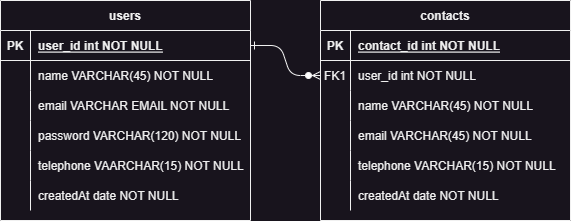

The diagram above was exported from draw.io. Its source (the exported page's mxGraphModel, read from the mxfile embedded in the PNG):
<mxGraphModel dx="825" dy="484" grid="1" gridSize="10" guides="1" tooltips="1" connect="1" arrows="1" fold="1" page="1" pageScale="1" pageWidth="850" pageHeight="1100" math="0" shadow="0" extFonts="Permanent Marker^https://fonts.googleapis.com/css?family=Permanent+Marker">
  <root>
    <mxCell id="0" />
    <mxCell id="1" parent="0" />
    <mxCell id="C-vyLk0tnHw3VtMMgP7b-12" value="" style="edgeStyle=entityRelationEdgeStyle;endArrow=ERzeroToMany;startArrow=ERone;endFill=1;startFill=0;" parent="1" source="C-vyLk0tnHw3VtMMgP7b-3" target="C-vyLk0tnHw3VtMMgP7b-17" edge="1">
      <mxGeometry width="100" height="100" relative="1" as="geometry">
        <mxPoint x="400" y="165" as="sourcePoint" />
        <mxPoint x="480" y="45" as="targetPoint" />
      </mxGeometry>
    </mxCell>
    <mxCell id="C-vyLk0tnHw3VtMMgP7b-2" value="users" style="shape=table;startSize=30;container=1;collapsible=1;childLayout=tableLayout;fixedRows=1;rowLines=0;fontStyle=1;align=center;resizeLast=1;" parent="1" vertex="1">
      <mxGeometry x="150" y="120" width="250" height="220" as="geometry" />
    </mxCell>
    <mxCell id="C-vyLk0tnHw3VtMMgP7b-3" value="" style="shape=partialRectangle;collapsible=0;dropTarget=0;pointerEvents=0;fillColor=none;points=[[0,0.5],[1,0.5]];portConstraint=eastwest;top=0;left=0;right=0;bottom=1;" parent="C-vyLk0tnHw3VtMMgP7b-2" vertex="1">
      <mxGeometry y="30" width="250" height="30" as="geometry" />
    </mxCell>
    <mxCell id="C-vyLk0tnHw3VtMMgP7b-4" value="PK" style="shape=partialRectangle;overflow=hidden;connectable=0;fillColor=none;top=0;left=0;bottom=0;right=0;fontStyle=1;" parent="C-vyLk0tnHw3VtMMgP7b-3" vertex="1">
      <mxGeometry width="30" height="30" as="geometry">
        <mxRectangle width="30" height="30" as="alternateBounds" />
      </mxGeometry>
    </mxCell>
    <mxCell id="C-vyLk0tnHw3VtMMgP7b-5" value="user_id int NOT NULL " style="shape=partialRectangle;overflow=hidden;connectable=0;fillColor=none;top=0;left=0;bottom=0;right=0;align=left;spacingLeft=6;fontStyle=5;" parent="C-vyLk0tnHw3VtMMgP7b-3" vertex="1">
      <mxGeometry x="30" width="220" height="30" as="geometry">
        <mxRectangle width="220" height="30" as="alternateBounds" />
      </mxGeometry>
    </mxCell>
    <mxCell id="C-vyLk0tnHw3VtMMgP7b-9" value="" style="shape=partialRectangle;collapsible=0;dropTarget=0;pointerEvents=0;fillColor=none;points=[[0,0.5],[1,0.5]];portConstraint=eastwest;top=0;left=0;right=0;bottom=0;" parent="C-vyLk0tnHw3VtMMgP7b-2" vertex="1">
      <mxGeometry y="60" width="250" height="30" as="geometry" />
    </mxCell>
    <mxCell id="C-vyLk0tnHw3VtMMgP7b-10" value="" style="shape=partialRectangle;overflow=hidden;connectable=0;fillColor=none;top=0;left=0;bottom=0;right=0;" parent="C-vyLk0tnHw3VtMMgP7b-9" vertex="1">
      <mxGeometry width="30" height="30" as="geometry">
        <mxRectangle width="30" height="30" as="alternateBounds" />
      </mxGeometry>
    </mxCell>
    <mxCell id="C-vyLk0tnHw3VtMMgP7b-11" value="name VARCHAR(45) NOT NULL" style="shape=partialRectangle;overflow=hidden;connectable=0;fillColor=none;top=0;left=0;bottom=0;right=0;align=left;spacingLeft=6;" parent="C-vyLk0tnHw3VtMMgP7b-9" vertex="1">
      <mxGeometry x="30" width="220" height="30" as="geometry">
        <mxRectangle width="220" height="30" as="alternateBounds" />
      </mxGeometry>
    </mxCell>
    <mxCell id="UI4ofOjiTqhlYLVH6ajE-1" value="" style="shape=partialRectangle;collapsible=0;dropTarget=0;pointerEvents=0;fillColor=none;points=[[0,0.5],[1,0.5]];portConstraint=eastwest;top=0;left=0;right=0;bottom=0;" vertex="1" parent="C-vyLk0tnHw3VtMMgP7b-2">
      <mxGeometry y="90" width="250" height="30" as="geometry" />
    </mxCell>
    <mxCell id="UI4ofOjiTqhlYLVH6ajE-2" value="" style="shape=partialRectangle;overflow=hidden;connectable=0;fillColor=none;top=0;left=0;bottom=0;right=0;" vertex="1" parent="UI4ofOjiTqhlYLVH6ajE-1">
      <mxGeometry width="30" height="30" as="geometry">
        <mxRectangle width="30" height="30" as="alternateBounds" />
      </mxGeometry>
    </mxCell>
    <mxCell id="UI4ofOjiTqhlYLVH6ajE-3" value="email VARCHAR EMAIL NOT NULL" style="shape=partialRectangle;overflow=hidden;connectable=0;fillColor=none;top=0;left=0;bottom=0;right=0;align=left;spacingLeft=6;" vertex="1" parent="UI4ofOjiTqhlYLVH6ajE-1">
      <mxGeometry x="30" width="220" height="30" as="geometry">
        <mxRectangle width="220" height="30" as="alternateBounds" />
      </mxGeometry>
    </mxCell>
    <mxCell id="UI4ofOjiTqhlYLVH6ajE-4" value="" style="shape=partialRectangle;collapsible=0;dropTarget=0;pointerEvents=0;fillColor=none;points=[[0,0.5],[1,0.5]];portConstraint=eastwest;top=0;left=0;right=0;bottom=0;" vertex="1" parent="C-vyLk0tnHw3VtMMgP7b-2">
      <mxGeometry y="120" width="250" height="30" as="geometry" />
    </mxCell>
    <mxCell id="UI4ofOjiTqhlYLVH6ajE-5" value="" style="shape=partialRectangle;overflow=hidden;connectable=0;fillColor=none;top=0;left=0;bottom=0;right=0;" vertex="1" parent="UI4ofOjiTqhlYLVH6ajE-4">
      <mxGeometry width="30" height="30" as="geometry">
        <mxRectangle width="30" height="30" as="alternateBounds" />
      </mxGeometry>
    </mxCell>
    <mxCell id="UI4ofOjiTqhlYLVH6ajE-6" value="password VARCHAR(120) NOT NULL" style="shape=partialRectangle;overflow=hidden;connectable=0;fillColor=none;top=0;left=0;bottom=0;right=0;align=left;spacingLeft=6;" vertex="1" parent="UI4ofOjiTqhlYLVH6ajE-4">
      <mxGeometry x="30" width="220" height="30" as="geometry">
        <mxRectangle width="220" height="30" as="alternateBounds" />
      </mxGeometry>
    </mxCell>
    <mxCell id="UI4ofOjiTqhlYLVH6ajE-7" value="" style="shape=partialRectangle;collapsible=0;dropTarget=0;pointerEvents=0;fillColor=none;points=[[0,0.5],[1,0.5]];portConstraint=eastwest;top=0;left=0;right=0;bottom=0;" vertex="1" parent="C-vyLk0tnHw3VtMMgP7b-2">
      <mxGeometry y="150" width="250" height="30" as="geometry" />
    </mxCell>
    <mxCell id="UI4ofOjiTqhlYLVH6ajE-8" value="" style="shape=partialRectangle;overflow=hidden;connectable=0;fillColor=none;top=0;left=0;bottom=0;right=0;" vertex="1" parent="UI4ofOjiTqhlYLVH6ajE-7">
      <mxGeometry width="30" height="30" as="geometry">
        <mxRectangle width="30" height="30" as="alternateBounds" />
      </mxGeometry>
    </mxCell>
    <mxCell id="UI4ofOjiTqhlYLVH6ajE-9" value="telephone VAARCHAR(15) NOT NULL" style="shape=partialRectangle;overflow=hidden;connectable=0;fillColor=none;top=0;left=0;bottom=0;right=0;align=left;spacingLeft=6;" vertex="1" parent="UI4ofOjiTqhlYLVH6ajE-7">
      <mxGeometry x="30" width="220" height="30" as="geometry">
        <mxRectangle width="220" height="30" as="alternateBounds" />
      </mxGeometry>
    </mxCell>
    <mxCell id="UI4ofOjiTqhlYLVH6ajE-10" value="" style="shape=partialRectangle;collapsible=0;dropTarget=0;pointerEvents=0;fillColor=none;points=[[0,0.5],[1,0.5]];portConstraint=eastwest;top=0;left=0;right=0;bottom=0;" vertex="1" parent="C-vyLk0tnHw3VtMMgP7b-2">
      <mxGeometry y="180" width="250" height="30" as="geometry" />
    </mxCell>
    <mxCell id="UI4ofOjiTqhlYLVH6ajE-11" value="" style="shape=partialRectangle;overflow=hidden;connectable=0;fillColor=none;top=0;left=0;bottom=0;right=0;" vertex="1" parent="UI4ofOjiTqhlYLVH6ajE-10">
      <mxGeometry width="30" height="30" as="geometry">
        <mxRectangle width="30" height="30" as="alternateBounds" />
      </mxGeometry>
    </mxCell>
    <mxCell id="UI4ofOjiTqhlYLVH6ajE-12" value="createdAt date NOT NULL" style="shape=partialRectangle;overflow=hidden;connectable=0;fillColor=none;top=0;left=0;bottom=0;right=0;align=left;spacingLeft=6;" vertex="1" parent="UI4ofOjiTqhlYLVH6ajE-10">
      <mxGeometry x="30" width="220" height="30" as="geometry">
        <mxRectangle width="220" height="30" as="alternateBounds" />
      </mxGeometry>
    </mxCell>
    <mxCell id="C-vyLk0tnHw3VtMMgP7b-13" value="contacts" style="shape=table;startSize=30;container=1;collapsible=1;childLayout=tableLayout;fixedRows=1;rowLines=0;fontStyle=1;align=center;resizeLast=1;" parent="1" vertex="1">
      <mxGeometry x="470" y="120" width="250" height="220" as="geometry" />
    </mxCell>
    <mxCell id="C-vyLk0tnHw3VtMMgP7b-14" value="" style="shape=partialRectangle;collapsible=0;dropTarget=0;pointerEvents=0;fillColor=none;points=[[0,0.5],[1,0.5]];portConstraint=eastwest;top=0;left=0;right=0;bottom=1;" parent="C-vyLk0tnHw3VtMMgP7b-13" vertex="1">
      <mxGeometry y="30" width="250" height="30" as="geometry" />
    </mxCell>
    <mxCell id="C-vyLk0tnHw3VtMMgP7b-15" value="PK" style="shape=partialRectangle;overflow=hidden;connectable=0;fillColor=none;top=0;left=0;bottom=0;right=0;fontStyle=1;" parent="C-vyLk0tnHw3VtMMgP7b-14" vertex="1">
      <mxGeometry width="30" height="30" as="geometry">
        <mxRectangle width="30" height="30" as="alternateBounds" />
      </mxGeometry>
    </mxCell>
    <mxCell id="C-vyLk0tnHw3VtMMgP7b-16" value="contact_id int NOT NULL " style="shape=partialRectangle;overflow=hidden;connectable=0;fillColor=none;top=0;left=0;bottom=0;right=0;align=left;spacingLeft=6;fontStyle=5;" parent="C-vyLk0tnHw3VtMMgP7b-14" vertex="1">
      <mxGeometry x="30" width="220" height="30" as="geometry">
        <mxRectangle width="220" height="30" as="alternateBounds" />
      </mxGeometry>
    </mxCell>
    <mxCell id="C-vyLk0tnHw3VtMMgP7b-17" value="" style="shape=partialRectangle;collapsible=0;dropTarget=0;pointerEvents=0;fillColor=none;points=[[0,0.5],[1,0.5]];portConstraint=eastwest;top=0;left=0;right=0;bottom=0;" parent="C-vyLk0tnHw3VtMMgP7b-13" vertex="1">
      <mxGeometry y="60" width="250" height="30" as="geometry" />
    </mxCell>
    <mxCell id="C-vyLk0tnHw3VtMMgP7b-18" value="FK1" style="shape=partialRectangle;overflow=hidden;connectable=0;fillColor=none;top=0;left=0;bottom=0;right=0;" parent="C-vyLk0tnHw3VtMMgP7b-17" vertex="1">
      <mxGeometry width="30" height="30" as="geometry">
        <mxRectangle width="30" height="30" as="alternateBounds" />
      </mxGeometry>
    </mxCell>
    <mxCell id="C-vyLk0tnHw3VtMMgP7b-19" value="user_id int NOT NULL" style="shape=partialRectangle;overflow=hidden;connectable=0;fillColor=none;top=0;left=0;bottom=0;right=0;align=left;spacingLeft=6;" parent="C-vyLk0tnHw3VtMMgP7b-17" vertex="1">
      <mxGeometry x="30" width="220" height="30" as="geometry">
        <mxRectangle width="220" height="30" as="alternateBounds" />
      </mxGeometry>
    </mxCell>
    <mxCell id="C-vyLk0tnHw3VtMMgP7b-20" value="" style="shape=partialRectangle;collapsible=0;dropTarget=0;pointerEvents=0;fillColor=none;points=[[0,0.5],[1,0.5]];portConstraint=eastwest;top=0;left=0;right=0;bottom=0;" parent="C-vyLk0tnHw3VtMMgP7b-13" vertex="1">
      <mxGeometry y="90" width="250" height="30" as="geometry" />
    </mxCell>
    <mxCell id="C-vyLk0tnHw3VtMMgP7b-21" value="" style="shape=partialRectangle;overflow=hidden;connectable=0;fillColor=none;top=0;left=0;bottom=0;right=0;" parent="C-vyLk0tnHw3VtMMgP7b-20" vertex="1">
      <mxGeometry width="30" height="30" as="geometry">
        <mxRectangle width="30" height="30" as="alternateBounds" />
      </mxGeometry>
    </mxCell>
    <mxCell id="C-vyLk0tnHw3VtMMgP7b-22" value="name VARCHAR(45) NOT NULL" style="shape=partialRectangle;overflow=hidden;connectable=0;fillColor=none;top=0;left=0;bottom=0;right=0;align=left;spacingLeft=6;" parent="C-vyLk0tnHw3VtMMgP7b-20" vertex="1">
      <mxGeometry x="30" width="220" height="30" as="geometry">
        <mxRectangle width="220" height="30" as="alternateBounds" />
      </mxGeometry>
    </mxCell>
    <mxCell id="UI4ofOjiTqhlYLVH6ajE-21" value="" style="shape=partialRectangle;collapsible=0;dropTarget=0;pointerEvents=0;fillColor=none;points=[[0,0.5],[1,0.5]];portConstraint=eastwest;top=0;left=0;right=0;bottom=0;" vertex="1" parent="C-vyLk0tnHw3VtMMgP7b-13">
      <mxGeometry y="120" width="250" height="30" as="geometry" />
    </mxCell>
    <mxCell id="UI4ofOjiTqhlYLVH6ajE-22" value="" style="shape=partialRectangle;overflow=hidden;connectable=0;fillColor=none;top=0;left=0;bottom=0;right=0;" vertex="1" parent="UI4ofOjiTqhlYLVH6ajE-21">
      <mxGeometry width="30" height="30" as="geometry">
        <mxRectangle width="30" height="30" as="alternateBounds" />
      </mxGeometry>
    </mxCell>
    <mxCell id="UI4ofOjiTqhlYLVH6ajE-23" value="email VARCHAR(45) NOT NULL" style="shape=partialRectangle;overflow=hidden;connectable=0;fillColor=none;top=0;left=0;bottom=0;right=0;align=left;spacingLeft=6;" vertex="1" parent="UI4ofOjiTqhlYLVH6ajE-21">
      <mxGeometry x="30" width="220" height="30" as="geometry">
        <mxRectangle width="220" height="30" as="alternateBounds" />
      </mxGeometry>
    </mxCell>
    <mxCell id="UI4ofOjiTqhlYLVH6ajE-24" value="" style="shape=partialRectangle;collapsible=0;dropTarget=0;pointerEvents=0;fillColor=none;points=[[0,0.5],[1,0.5]];portConstraint=eastwest;top=0;left=0;right=0;bottom=0;" vertex="1" parent="C-vyLk0tnHw3VtMMgP7b-13">
      <mxGeometry y="150" width="250" height="30" as="geometry" />
    </mxCell>
    <mxCell id="UI4ofOjiTqhlYLVH6ajE-25" value="" style="shape=partialRectangle;overflow=hidden;connectable=0;fillColor=none;top=0;left=0;bottom=0;right=0;" vertex="1" parent="UI4ofOjiTqhlYLVH6ajE-24">
      <mxGeometry width="30" height="30" as="geometry">
        <mxRectangle width="30" height="30" as="alternateBounds" />
      </mxGeometry>
    </mxCell>
    <mxCell id="UI4ofOjiTqhlYLVH6ajE-26" value="telephone VARCHAR(15) NOT NULL" style="shape=partialRectangle;overflow=hidden;connectable=0;fillColor=none;top=0;left=0;bottom=0;right=0;align=left;spacingLeft=6;" vertex="1" parent="UI4ofOjiTqhlYLVH6ajE-24">
      <mxGeometry x="30" width="220" height="30" as="geometry">
        <mxRectangle width="220" height="30" as="alternateBounds" />
      </mxGeometry>
    </mxCell>
    <mxCell id="UI4ofOjiTqhlYLVH6ajE-27" value="" style="shape=partialRectangle;collapsible=0;dropTarget=0;pointerEvents=0;fillColor=none;points=[[0,0.5],[1,0.5]];portConstraint=eastwest;top=0;left=0;right=0;bottom=0;" vertex="1" parent="C-vyLk0tnHw3VtMMgP7b-13">
      <mxGeometry y="180" width="250" height="30" as="geometry" />
    </mxCell>
    <mxCell id="UI4ofOjiTqhlYLVH6ajE-28" value="" style="shape=partialRectangle;overflow=hidden;connectable=0;fillColor=none;top=0;left=0;bottom=0;right=0;" vertex="1" parent="UI4ofOjiTqhlYLVH6ajE-27">
      <mxGeometry width="30" height="30" as="geometry">
        <mxRectangle width="30" height="30" as="alternateBounds" />
      </mxGeometry>
    </mxCell>
    <mxCell id="UI4ofOjiTqhlYLVH6ajE-29" value="createdAt date NOT NULL" style="shape=partialRectangle;overflow=hidden;connectable=0;fillColor=none;top=0;left=0;bottom=0;right=0;align=left;spacingLeft=6;" vertex="1" parent="UI4ofOjiTqhlYLVH6ajE-27">
      <mxGeometry x="30" width="220" height="30" as="geometry">
        <mxRectangle width="220" height="30" as="alternateBounds" />
      </mxGeometry>
    </mxCell>
  </root>
</mxGraphModel>